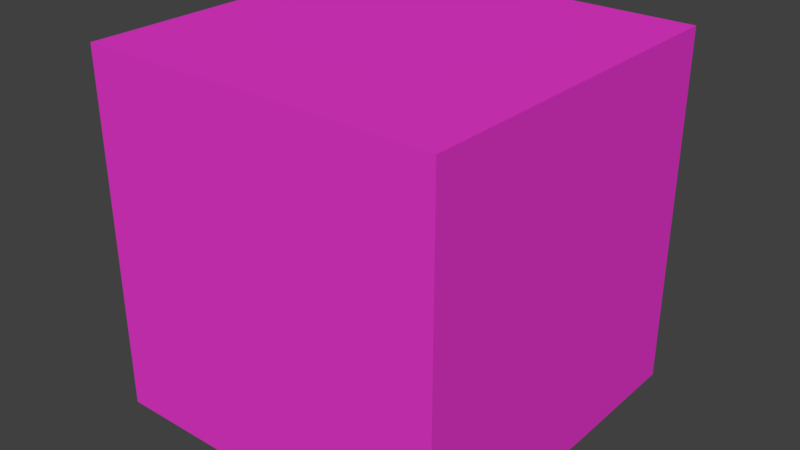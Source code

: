 # Source: basic_file_compressed.blend  (saved by Blender 2.79.2; exported with 4.5.12 LTS)
import bpy
from mathutils import Matrix  # noqa: F401  (used for matrix-valued properties, if any)

bpy.ops.wm.read_factory_settings(use_empty=True)
scene = bpy.context.scene
scene.name = 'Scene'

# ---- collections
col_collection_1 = bpy.data.collections.new('Collection 1'); scene.collection.children.link(col_collection_1)

# ---- materials (node trees are filled in below, after node groups)
mat_materiaal = bpy.data.materials.new('Materiaal')
mat_materiaal.alpha_threshold = 0.0
mat_materiaal.diffuse_color = (0.8, 0.03218, 0.3684, 1.0)
mat_materiaal.roughness = 0.5

# ---- material node trees
mat_materiaal.use_nodes = True; mat_materiaal.node_tree.nodes.clear()
_N = mat_materiaal.node_tree.nodes; _L = mat_materiaal.node_tree.links
n0 = _N.new('ShaderNodeOutputMaterial'); n0.name = 'Material Output'; n0.location = (300, 300)
n1 = _N.new('ShaderNodeBsdfDiffuse'); n1.name = 'Diffuse BSDF'; n1.location = (10, 300)
n1.inputs[0].default_value = (0.8, 0.03931, 0.61, 1.0)
_L.new(n1.outputs[0], n0.inputs[0])
n0.is_active_output = True

# ---- world
world_world = bpy.data.worlds.new('World'); scene.world = world_world
world_world.use_nodes = True; world_world.node_tree.nodes.clear()
_N = world_world.node_tree.nodes; _L = world_world.node_tree.links
n0 = _N.new('ShaderNodeOutputWorld'); n0.name = 'World Output'; n0.location = (300, 300)
n1 = _N.new('ShaderNodeBackground'); n1.name = 'Background'; n1.location = (10, 300)
n1.inputs[0].default_value = (0.05088, 0.05088, 0.05088, 1.0)
n2 = _N.new('ShaderNodeTexEnvironment'); n2.name = 'Environment Texture'; n2.location = (-224, 300)
n2.width = 140
n3 = _N.new('ShaderNodeMapping'); n3.name = 'Mapping'; n3.location = (-614, 294)
n4 = _N.new('ShaderNodeTexCoord'); n4.name = 'Texture Coordinate'; n4.location = (-814, 275)
_L.new(n1.outputs[0], n0.inputs[0])
_L.new(n4.outputs[0], n3.inputs[0])
_L.new(n3.outputs[0], n2.inputs[0])
n0.is_active_output = True
world_world.color = (0.05088, 0.05088, 0.05088)
world_world.use_sun_shadow = False
world_world.sun_shadow_jitter_overblur = 0.0
world_world.cycles.sampling_method = 'MANUAL'

# ---- meshes
me_cube = bpy.data.meshes.new('Cube³')
me_cube.from_pydata([(-1.0, -1.0, -1.0), (-1.0, -1.0, 1.0), (-1.0, 1.0, -1.0), (-1.0, 1.0, 1.0), (1.0, -1.0, -1.0), (1.0, -1.0, 1.0), (1.0, 1.0, -1.0), (1.0, 1.0, 1.0)], [], [(0, 1, 3, 2), (2, 3, 7, 6), (6, 7, 5, 4), (4, 5, 1, 0), (2, 6, 4, 0), (7, 3, 1, 5)])
me_cube.materials.append(mat_materiaal)
me_cube.use_remesh_preserve_volume = False
me_cube.use_remesh_preserve_attributes = False
me_cube.use_mirror_vertex_groups = False
me_cube.update()

# ---- objects
ob_mlaut = bpy.data.objects.new('ümlaut', me_cube)

# ---- transforms, parenting, visibility, modifiers, constraints
ob_mlaut.location = (2.0, 3.0, 5.0)
ob_mlaut.lineart.crease_threshold = 0.0

# ---- collection membership
col_collection_1.objects.link(ob_mlaut)

# ---- scene / render settings (as saved in the file)
scene.frame_start = 1; scene.frame_end = 250; scene.frame_set(1)
scene.render.engine = 'CYCLES'
scene.render.image_settings.file_format = 'FFMPEG'
scene.render.resolution_percentage = 50
scene.render.dither_intensity = 0.0
scene.cycles.use_denoising = False
scene.cycles.samples = 128
scene.cycles.sampling_pattern = 'TABULATED_SOBOL'
scene.cycles.use_adaptive_sampling = False
scene.cycles.use_light_tree = False
scene.view_settings.view_transform = 'Standard'
bpy.context.view_layer.update()

# ---- added for rendering (the .blend has no active camera and no usable light): camera, sun
cam_auto = bpy.data.cameras.new('AutoCamera')
cam_auto.lens = 50.0
cam_auto.sensor_width = 36.0
cam_auto.clip_end = 1000.0
ob_auto_camera = bpy.data.objects.new('AutoCamera', cam_auto)
scene.collection.objects.link(ob_auto_camera)
ob_auto_camera.location = (5.20507, -0.846087, 7.56406)
ob_auto_camera.rotation_euler = (1.09748, -7.21219e-08, 0.694738)
scene.camera = ob_auto_camera
light_auto_sun = bpy.data.lights.new('AutoSun', 'SUN')
light_auto_sun.energy = 3.0
light_auto_sun.angle = 0.0523599
ob_auto_sun = bpy.data.objects.new('AutoSun', light_auto_sun)
scene.collection.objects.link(ob_auto_sun)
ob_auto_sun.rotation_euler = (0.872665, 0.174533, 0.523599)
bpy.context.view_layer.update()
